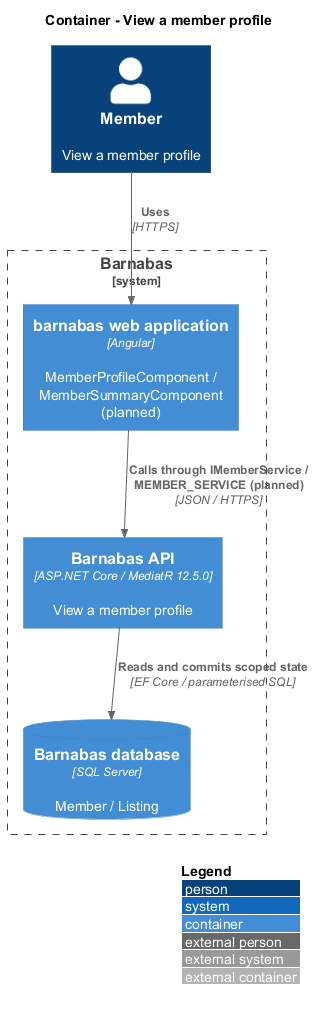

The diagram above was rendered by PlantUML. Its source (embedded in the PNG):
@startuml
!include <C4/C4_Container>
LAYOUT_WITH_LEGEND()
title Container - View a member profile
Person(actor, "Member", "View a member profile")
System_Boundary(barnabas, "Barnabas") {
  Container(web, "barnabas web application", "Angular", "MemberProfileComponent / MemberSummaryComponent (planned)")
  Container(api, "Barnabas API", "ASP.NET Core / MediatR 12.5.0", "View a member profile")
  ContainerDb(db, "Barnabas database", "SQL Server", "Member / Listing")
}
Rel(actor, web, "Uses", "HTTPS")
Rel(web, api, "Calls through IMemberService / MEMBER_SERVICE (planned)", "JSON / HTTPS")
Rel(api, db, "Reads and commits scoped state", "EF Core / parameterised SQL")
@enduml